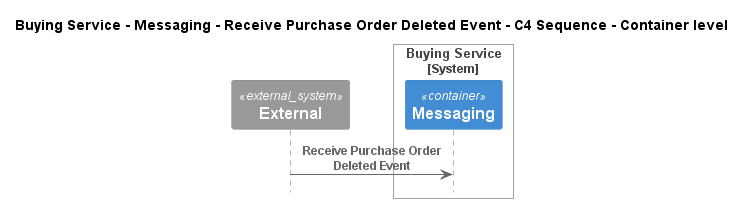

The diagram above was rendered by PlantUML. Its source (embedded in the PNG):
@startuml
!pragma layout smetana
!include ..\..\..\..\..\..\.c4s\C4_Sequence.puml

title Buying Service - Messaging - Receive Purchase Order Deleted Event - C4 Sequence - Container level

System_Ext(C4InterFlow.SoftwareSystems.ExternalSystem, "External", "")

System_Boundary(ECommercePlatform.SoftwareSystems.BuyingService, "Buying Service")
    Container(ECommercePlatform.SoftwareSystems.BuyingService.Containers.Messaging, "Messaging", "", "")
Boundary_End()

Rel(C4InterFlow.SoftwareSystems.ExternalSystem, ECommercePlatform.SoftwareSystems.BuyingService.Containers.Messaging, "Receive Purchase Order Deleted Event")


@enduml